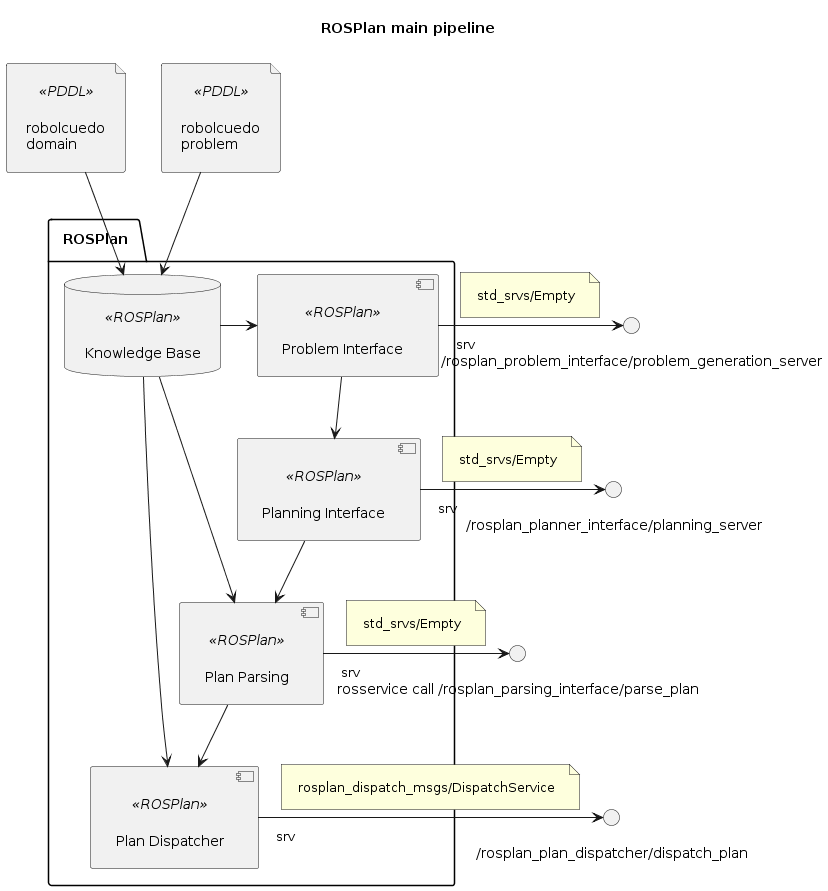

The diagram above was rendered by PlantUML. Its source (embedded in the PNG):
@startuml

''' INFOS
title ROSPlan main pipeline
skinparam Padding 10
allow_mixing


''' COMPONENTS
file "robolcuedo\nproblem" <<PDDL>> as PROBLEM
file "robolcuedo\ndomain" <<PDDL>> as DOMAIN

package "ROSPlan"{
  database "Knowledge Base" <<ROSPlan>> as RP_KB
  component "Problem Interface" <<ROSPlan>> as RP_PROBLEM
  component "Planning Interface" <<ROSPlan>> as RP_PLAN
  component "Plan Parsing" <<ROSPlan>> as RP_PARSE
  component "Plan Dispatcher" <<ROSPlan>> as RP_DISPATCH
  
  RP_KB -right-> RP_PROBLEM
  RP_PROBLEM --> RP_PLAN
  RP_PLAN --> RP_PARSE
  RP_KB --> RP_PARSE
  RP_PARSE --> RP_DISPATCH
  RP_KB --> RP_DISPATCH
}

''' INTERFACES
() "/rosplan_problem_interface/problem_generation_server" as SRV_PROBLEM_TRIG
RP_PROBLEM "srv" -right-> SRV_PROBLEM_TRIG
note on link : std_srvs/Empty

() "/rosplan_planner_interface/planning_server" as SRV_PLAN_TRIG
RP_PLAN "srv" -right-> SRV_PLAN_TRIG
note on link : std_srvs/Empty

() "rosservice call /rosplan_parsing_interface/parse_plan" as SRV_PARSE_TRIG
RP_PARSE "srv" -right-> SRV_PARSE_TRIG
note on link : std_srvs/Empty

() "/rosplan_plan_dispatcher/dispatch_plan" as SRV_DISPATCH_TRIG
RP_DISPATCH "srv" -right-> SRV_DISPATCH_TRIG
note on link : rosplan_dispatch_msgs/DispatchService

''' CONNECTIONS
RP_KB <-up- PROBLEM
RP_KB <-up- DOMAIN

@enduml